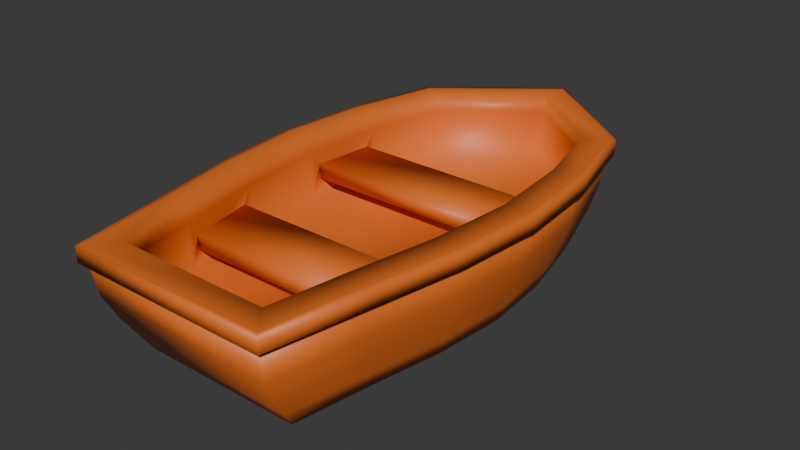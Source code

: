 # Source: ship.blend  (saved by Blender 4.1.23; exported with 4.5.12 LTS)
import bpy
from mathutils import Matrix  # noqa: F401  (used for matrix-valued properties, if any)

bpy.ops.wm.read_factory_settings(use_empty=True)
scene = bpy.context.scene
scene.name = 'Scene'

# ---- collections
col_collection = bpy.data.collections.new('Collection'); scene.collection.children.link(col_collection)

# ---- materials (node trees are filled in below, after node groups)
mat_material_001 = bpy.data.materials.new('Material.001')
mat_material_001.use_transparent_shadow = False
mat_material_002 = bpy.data.materials.new('Material.002')
mat_material_002.use_transparent_shadow = False

# ---- material node trees
mat_material_001.use_nodes = True; mat_material_001.node_tree.nodes.clear()
_N = mat_material_001.node_tree.nodes; _L = mat_material_001.node_tree.links
n0 = _N.new('ShaderNodeBsdfPrincipled'); n0.name = 'Principled BSDF'; n0.location = (10, 300)
n0.inputs[0].default_value = (0.8019, 0.1672, 0.01996, 1.0)
n1 = _N.new('ShaderNodeOutputMaterial'); n1.name = 'Material Output'; n1.location = (300, 300)
_L.new(n0.outputs[0], n1.inputs[0])
n1.is_active_output = True
mat_material_002.use_nodes = True; mat_material_002.node_tree.nodes.clear()
_N = mat_material_002.node_tree.nodes; _L = mat_material_002.node_tree.links
n0 = _N.new('ShaderNodeBsdfPrincipled'); n0.name = 'Principled BSDF'; n0.location = (10, 300)
n1 = _N.new('ShaderNodeOutputMaterial'); n1.name = 'Material Output'; n1.location = (300, 300)
_L.new(n0.outputs[0], n1.inputs[0])
n1.is_active_output = True

# ---- world
world_world = bpy.data.worlds.new('World'); scene.world = world_world
world_world.use_nodes = True; world_world.node_tree.nodes.clear()
_N = world_world.node_tree.nodes; _L = world_world.node_tree.links
n0 = _N.new('ShaderNodeOutputWorld'); n0.name = 'World Output'; n0.location = (300, 300)
n1 = _N.new('ShaderNodeBackground'); n1.name = 'Background'; n1.location = (10, 300)
n1.inputs[0].default_value = (0.05088, 0.05088, 0.05088, 1.0)
_L.new(n1.outputs[0], n0.inputs[0])
n0.is_active_output = True
world_world.color = (0.05088, 0.05088, 0.05088)
world_world.use_sun_shadow = False
world_world.sun_shadow_jitter_overblur = 0.0

# ---- meshes
me_cube_001 = bpy.data.meshes.new('Cube.001')
me_cube_001.from_pydata([(-1.118, -5.01, -0.7179), (-1.072, -5.278, 0.6234), (-1.253, -5.356, -0.1766), (-4.251e-08, 1.4, 0.6234), (1.118, -5.01, -0.7179), (1.072, -5.278, 0.6234), (-1.351, -5.608, 0.8379), (-1.178, -5.165, -0.482), (-1.242, 0.1425, -0.719), (-1.487, -0.8815, -0.7203), (-1.579, -1.908, -0.7208), (-1.487, -2.934, -0.7207), (-1.294, -3.959, -0.7199), (-1.561, -4.334, 0.6235), (-1.795, -3.096, 0.6235), (-1.905, -1.857, 0.6235), (-1.795, -0.619, 0.6235), (-1.5, 0.6193, 0.6235), (1.294, -3.959, -0.7199), (1.487, -2.934, -0.7207), (1.579, -1.908, -0.7208), (1.487, -0.8815, -0.7203), (1.242, 0.1425, -0.719), (1.5, 0.6193, 0.6235), (1.795, -0.619, 0.6235), (1.905, -1.857, 0.6235), (1.795, -3.096, 0.6235), (1.561, -4.334, 0.6235), (-1.318, -5.523, 0.1775), (1.318, -5.523, 0.1775), (1.253, -5.356, -0.1766), (1.178, -5.165, -0.482), (1.463, 0.5509, 0.1775), (1.392, 0.4184, -0.1768), (1.309, 0.2657, -0.4826), (1.75, -0.6568, 0.1775), (1.665, -0.7297, -0.177), (1.567, -0.8136, -0.4834), (1.858, -1.864, 0.1775), (1.768, -1.878, -0.1771), (1.664, -1.895, -0.4837), (1.75, -3.072, 0.1775), (1.665, -3.027, -0.1771), (1.567, -2.976, -0.4836), (1.523, -4.28, 0.1775), (1.449, -4.176, -0.1769), (1.363, -4.056, -0.4832), (-1.523, -4.28, 0.1775), (-1.449, -4.176, -0.1769), (-1.363, -4.056, -0.4832), (-1.75, -3.072, 0.1775), (-1.665, -3.027, -0.1771), (-1.567, -2.976, -0.4836), (-1.858, -1.864, 0.1775), (-1.768, -1.878, -0.1771), (-1.664, -1.895, -0.4837), (-1.75, -0.6568, 0.1775), (-1.665, -0.7297, -0.177), (-1.567, -0.8136, -0.4834), (-1.463, 0.5509, 0.1775), (-1.392, 0.4184, -0.1768), (-1.309, 0.2657, -0.4826), (1.351, -5.608, 0.8379), (1.561, -4.334, 0.8378), (-4.254e-08, 1.822, 0.8379), (-1.5, 0.6193, 0.6235), (-1.5, 0.6193, 0.8378), (1.561, -4.334, 0.6235), (1.351, -5.608, 0.6236), (-1.351, -5.608, 0.6236), (-1.561, -4.334, 0.6235), (-1.795, -3.096, 0.6235), (-1.905, -1.857, 0.6235), (-1.795, -0.619, 0.6235), (1.5, 0.6193, 0.6235), (1.795, -0.619, 0.6235), (1.905, -1.857, 0.6235), (1.795, -3.096, 0.6235), (-1.206, 0.4327, 0.6234), (-4.253e-08, 1.822, 0.6236), (1.266, -4.12, 0.192), (1.351, -5.608, 0.6236), (-1.351, -5.608, 0.6236), (-1.266, -4.12, 0.192), (-1.438, -3.206, 0.192), (-1.56, -1.699, 0.192), (-1.482, -0.8307, 0.192), (1.206, 0.4327, 0.6234), (1.482, -0.8307, 0.192), (1.56, -1.699, 0.192), (1.438, -3.206, 0.192), (-1.205, 0.43, -0.032), (1.205, 0.43, -0.032), (-1.482, -0.8315, 0.3994), (1.482, -0.8315, 0.3994), (-1.559, -1.699, 0.3994), (1.559, -1.699, 0.3994), (-1.437, -3.205, 0.3994), (1.437, -3.205, 0.3994), (-1.266, -4.118, 0.3994), (1.266, -4.118, 0.3994), (-4.245e-08, 1.396, -0.032), (1.071, -5.275, -0.032), (-1.071, -5.275, -0.032), (-0.1068, 1.049, -0.7174), (0.1068, 1.049, -0.7174), (0.1059, 1.639, 0.1775), (-0.1059, 1.639, 0.1775), (0.1063, 1.447, -0.1765), (-0.1063, 1.447, -0.1765), (-0.1066, 1.226, -0.4817), (0.1066, 1.226, -0.4817), (0.1057, 1.738, 0.6236), (-0.1057, 1.738, 0.6236), (-4.253e-08, 1.822, 0.6236), (-1.561, -4.334, 0.8378), (-1.795, -3.096, 0.8378), (-1.905, -1.857, 0.8378), (-1.795, -0.619, 0.8378), (1.5, 0.6193, 0.8378), (1.795, -0.619, 0.8378), (1.905, -1.857, 0.8378), (1.795, -3.096, 0.8378), (-1.206, 0.4327, 0.8377), (-4.251e-08, 1.4, 0.8377), (1.237, -4.276, 0.8377), (1.072, -5.278, 0.8377), (-1.072, -5.278, 0.8377), (-1.237, -4.276, 0.8377), (-1.468, -3.05, 0.8377), (-1.575, -1.857, 0.8377), (-1.469, -0.6723, 0.8377), (1.206, 0.4327, 0.8377), (1.469, -0.6723, 0.8377), (1.575, -1.857, 0.8377), (1.468, -3.05, 0.8377), (1.362, -5.621, 0.8379), (-1.362, -5.621, 0.8379), (-4.254e-08, 1.839, 0.8379), (1.514, 0.6282, 0.8378), (1.578, -4.337, 0.8378), (1.811, -3.098, 0.8378), (1.922, -1.857, 0.8378), (-1.811, -0.6163, 0.8378), (-1.514, 0.6282, 0.8378), (-1.578, -4.337, 0.8378), (-1.811, -3.098, 0.8378), (-1.922, -1.857, 0.8378), (1.811, -0.6163, 0.8378), (-1.514, 0.6282, 0.6235), (-4.253e-08, 1.839, 0.6236), (1.578, -4.337, 0.6235), (1.362, -5.621, 0.6236), (-1.362, -5.621, 0.6236), (-1.578, -4.337, 0.6235), (-1.811, -3.098, 0.6235), (-1.922, -1.857, 0.6235), (-1.811, -0.6163, 0.6235), (1.514, 0.6282, 0.6235), (1.811, -0.6163, 0.6235), (1.922, -1.857, 0.6235), (1.811, -3.098, 0.6235), (1.416, -5.684, 0.8379), (-1.416, -5.684, 0.8379), (-4.254e-08, 1.922, 0.8379), (1.585, 0.6727, 0.8378), (1.66, -4.351, 0.8378), (1.893, -3.109, 0.8378), (2.005, -1.857, 0.8378), (-1.893, -0.603, 0.8378), (-1.585, 0.6727, 0.8378), (-1.66, -4.351, 0.8378), (-1.893, -3.109, 0.8378), (-2.005, -1.857, 0.8378), (1.893, -0.603, 0.8378), (-1.585, 0.6727, 0.6235), (-4.253e-08, 1.922, 0.6236), (1.66, -4.351, 0.6235), (1.416, -5.684, 0.6236), (-1.416, -5.684, 0.6236), (-1.66, -4.351, 0.6235), (-1.893, -3.109, 0.6235), (-2.005, -1.857, 0.6235), (-1.893, -0.603, 0.6235), (1.585, 0.6727, 0.6235), (1.893, -0.603, 0.6235), (2.005, -1.857, 0.6235), (1.893, -3.109, 0.6235), (-1.467, -0.6738, -0.032), (-1.469, -0.6723, 0.6234), (-1.573, -1.858, -0.032), (-1.575, -1.857, 0.6234), (-1.468, -3.05, 0.6234), (-1.466, -3.049, -0.032), (-1.237, -4.276, 0.6234), (1.469, -0.6723, 0.6234), (1.575, -1.857, 0.6234), (1.468, -3.05, 0.6234), (1.237, -4.276, 0.6234), (-1.236, -4.274, -0.032), (1.467, -0.6738, -0.032), (1.573, -1.858, -0.032), (1.466, -3.049, -0.032), (1.236, -4.274, -0.032)], [], [(61, 60, 109, 110), (9, 58, 61, 8), (44, 67, 68, 29), (29, 68, 69, 28), (12, 18, 4, 0), (5, 198, 203, 102), (195, 87, 92, 200), (3, 78, 91, 101), (78, 189, 188, 91), (96, 89, 85, 95), (191, 192, 193, 190), (106, 112, 74, 32), (8, 22, 21, 9), (9, 21, 20, 10), (10, 20, 19, 11), (11, 19, 18, 12), (60, 59, 107, 109), (32, 74, 75, 35), (35, 75, 76, 38), (38, 76, 77, 41), (41, 77, 67, 44), (28, 69, 70, 47), (47, 70, 71, 50), (50, 71, 72, 53), (53, 72, 73, 56), (56, 73, 65, 59), (58, 57, 60, 61), (57, 56, 59, 60), (10, 55, 58, 9), (55, 54, 57, 58), (54, 53, 56, 57), (11, 52, 55, 10), (52, 51, 54, 55), (51, 50, 53, 54), (12, 49, 52, 11), (49, 48, 51, 52), (48, 47, 50, 51), (0, 7, 49, 12), (7, 2, 48, 49), (2, 28, 47, 48), (19, 43, 46, 18), (43, 42, 45, 46), (42, 41, 44, 45), (20, 40, 43, 19), (40, 39, 42, 43), (39, 38, 41, 42), (21, 37, 40, 20), (37, 36, 39, 40), (36, 35, 38, 39), (22, 34, 37, 21), (34, 33, 36, 37), (33, 32, 35, 36), (8, 61, 110, 104), (17, 79, 114, 113, 65), (59, 65, 113, 107), (4, 31, 7, 0), (31, 30, 2, 7), (30, 29, 28, 2), (18, 46, 31, 4), (46, 45, 30, 31), (45, 44, 29, 30), (104, 105, 22, 8), (111, 108, 33, 34), (108, 106, 32, 33), (79, 23, 74, 112, 114), (27, 81, 68, 67), (81, 82, 69, 68), (82, 13, 70, 69), (13, 14, 71, 70), (14, 15, 72, 71), (15, 16, 73, 72), (16, 17, 65, 73), (23, 24, 75, 74), (24, 25, 76, 75), (25, 26, 77, 76), (26, 27, 67, 77), (123, 124, 64, 66), (194, 192, 129, 128), (24, 23, 158, 159), (197, 198, 125, 135), (79, 17, 149, 150), (1, 194, 128, 127), (196, 197, 135, 134), (64, 119, 139, 138), (5, 1, 127, 126), (195, 196, 134, 133), (17, 16, 157, 149), (198, 5, 126, 125), (66, 64, 138, 144), (87, 195, 133, 132), (203, 199, 103, 102), (101, 91, 92), (92, 91, 188, 200), (200, 188, 190, 201), (201, 190, 193, 202), (202, 193, 199, 203), (94, 96, 95, 93), (1, 5, 102, 103), (197, 196, 201, 202), (194, 1, 103, 199), (100, 80, 83, 99), (98, 100, 99, 97), (87, 3, 101, 92), (112, 113, 114), (111, 105, 104, 110), (112, 106, 107, 113), (106, 108, 109, 107), (108, 111, 110, 109), (105, 111, 34, 22), (125, 126, 62, 63), (126, 127, 6, 62), (127, 128, 115, 6), (128, 129, 116, 115), (129, 130, 117, 116), (130, 131, 118, 117), (131, 123, 66, 118), (132, 133, 120, 119), (133, 134, 121, 120), (134, 135, 122, 121), (135, 125, 63, 122), (124, 132, 119, 64), (119, 120, 148, 139), (3, 87, 132, 124), (16, 15, 156, 157), (192, 191, 130, 129), (116, 117, 147, 146), (15, 14, 155, 156), (191, 189, 131, 130), (120, 121, 142, 148), (23, 79, 150, 158), (189, 78, 123, 131), (6, 115, 145, 137), (78, 3, 124, 123), (118, 66, 144, 143), (143, 144, 170, 169), (150, 149, 175, 176), (149, 157, 183, 175), (142, 141, 167, 168), (139, 148, 174, 165), (157, 156, 182, 183), (141, 140, 166, 167), (144, 138, 164, 170), (146, 147, 173, 172), (156, 155, 181, 182), (140, 136, 162, 166), (158, 150, 176, 184), (137, 145, 171, 163), (62, 6, 137, 136), (81, 27, 151, 152), (63, 62, 136, 140), (25, 24, 159, 160), (82, 81, 152, 153), (122, 63, 140, 141), (26, 25, 160, 161), (115, 116, 146, 145), (13, 82, 153, 154), (121, 122, 141, 142), (27, 26, 161, 151), (117, 118, 143, 147), (14, 13, 154, 155), (176, 175, 170, 164), (175, 183, 169, 170), (183, 182, 173, 169), (182, 181, 172, 173), (184, 176, 164, 165), (185, 184, 165, 174), (178, 177, 166, 162), (186, 185, 174, 168), (179, 178, 162, 163), (187, 186, 168, 167), (180, 179, 163, 171), (177, 187, 167, 166), (181, 180, 171, 172), (159, 158, 184, 185), (152, 151, 177, 178), (145, 146, 172, 171), (160, 159, 185, 186), (153, 152, 178, 179), (147, 143, 169, 173), (161, 160, 186, 187), (136, 137, 163, 162), (154, 153, 179, 180), (148, 142, 168, 174), (151, 161, 187, 177), (138, 139, 165, 164), (155, 154, 180, 181), (86, 93, 188, 189), (95, 85, 191, 190), (84, 97, 193, 192), (83, 84, 192, 194), (85, 86, 189, 191), (88, 89, 196, 195), (90, 80, 198, 197), (97, 99, 199, 193), (93, 95, 190, 188), (96, 94, 200, 201), (100, 98, 202, 203), (94, 88, 195, 200), (80, 100, 203, 198), (89, 96, 201, 196), (98, 90, 197, 202), (99, 83, 194, 199), (80, 90, 84, 83), (90, 98, 97, 84), (89, 88, 86, 85), (88, 94, 93, 86)])
me_cube_001.polygons.foreach_set('use_smooth', [True] * 206)
_k = {(6, 62): 0.25873, (125, 126): 0.25873, (123, 124): 0.25873, (64, 119): 0.25873, (62, 63): 0.25873, (63, 122): 0.25873, (121, 122): 0.25873, (66, 118): 0.25873, (115, 116): 0.25873, (117, 118): 0.25873, (120, 121): 0.25873, (6, 115): 0.25873, (116, 117): 0.25873, (119, 120): 0.25873, (64, 66): 0.25873, (126, 127): 0.25873, (127, 128): 0.25873, (128, 129): 0.25873, (129, 130): 0.25873, (130, 131): 0.25873, (123, 131): 0.25873, (132, 133): 0.25873, (133, 134): 0.25873, (134, 135): 0.25873, (125, 135): 0.25873, (124, 132): 0.25873, (66, 123): 0.25873, (64, 124): 0.25873, (63, 125): 0.25873, (62, 126): 0.25873, (6, 127): 0.25873, (115, 128): 0.25873, (116, 129): 0.25873, (117, 130): 0.25873, (118, 131): 0.25873, (119, 132): 0.25873, (120, 133): 0.25873, (121, 134): 0.25873, (122, 135): 0.25873, (136, 137): 0.25873, (138, 139): 0.25873, (136, 140): 0.25873, (140, 141): 0.25873, (141, 142): 0.25873, (143, 144): 0.25873, (145, 146): 0.25873, (143, 147): 0.25873, (142, 148): 0.25873, (137, 145): 0.25873, (146, 147): 0.25873, (139, 148): 0.25873, (138, 144): 0.25873, (162, 163): 0.25873, (164, 165): 0.25873, (162, 166): 0.25873, (166, 167): 0.25873, (167, 168): 0.25873, (169, 170): 0.25873, (171, 172): 0.25873, (169, 173): 0.25873, (168, 174): 0.25873, (163, 171): 0.25873, (172, 173): 0.25873, (165, 174): 0.25873, (164, 170): 0.25873}
me_cube_001.attributes.new('crease_edge', 'FLOAT', 'EDGE').data.foreach_set('value', [_k.get((min(e.vertices), max(e.vertices)), 0.0) for e in me_cube_001.edges])
_uv = me_cube_001.uv_layers.new(name='UVMap')
_uv.uv.foreach_set('vector', [0.4296, 0.2095, 0.4921, 0.2095, 0.4921, 0.2469, 0.4296, 0.2467, 0.375, 0.1679, 0.4296, 0.1679, 0.4296, 0.2095, 0.375, 0.2095, 0.5546, 0.7071, 0.625, 0.7071, 0.625, 0.75, 0.5546, 0.75, 0.5546, 0.75, 0.625, 0.75, 0.625, 1.0, 0.5546, 1.0, 0.125, 0.7071, 0.375, 0.7071, 0.375, 0.75, 0.125, 0.75, 0.6542, 0.7389, 0.6514, 0.7052, 0.6514, 0.7052, 0.6542, 0.7389, 0.6479, 0.5839, 0.6302, 0.5467, 0.6302, 0.5467, 0.6479, 0.5839, 0.8312, 0.5142, 0.8482, 0.5467, 0.8482, 0.5467, 0.8312, 0.5142, 0.8482, 0.5467, 0.8518, 0.5839, 0.8518, 0.5839, 0.8482, 0.5467, 0.6468, 0.6185, 0.6468, 0.6185, 0.8531, 0.6185, 0.8531, 0.6185, 0.8533, 0.6238, 0.8521, 0.6639, 0.8521, 0.6639, 0.8533, 0.6238, 0.5546, 0.5029, 0.625, 0.5029, 0.625, 0.5405, 0.5546, 0.5405, 0.125, 0.5405, 0.375, 0.5405, 0.375, 0.5821, 0.125, 0.5821, 0.125, 0.5821, 0.375, 0.5821, 0.375, 0.6238, 0.125, 0.6238, 0.125, 0.6238, 0.375, 0.6238, 0.375, 0.6655, 0.125, 0.6655, 0.125, 0.6655, 0.375, 0.6655, 0.375, 0.7071, 0.125, 0.7071, 0.4921, 0.2095, 0.5546, 0.2095, 0.5546, 0.2471, 0.4921, 0.2469, 0.5546, 0.5405, 0.625, 0.5405, 0.625, 0.5821, 0.5546, 0.5821, 0.5546, 0.5821, 0.625, 0.5821, 0.625, 0.6238, 0.5546, 0.6238, 0.5546, 0.6238, 0.625, 0.6238, 0.625, 0.6655, 0.5546, 0.6655, 0.5546, 0.6655, 0.625, 0.6655, 0.625, 0.7071, 0.5546, 0.7071, 0.5546, 0.0, 0.625, 0.0, 0.625, 0.04286, 0.5546, 0.04286, 0.5546, 0.04286, 0.625, 0.04286, 0.625, 0.08453, 0.5546, 0.08453, 0.5546, 0.08453, 0.625, 0.08453, 0.625, 0.1262, 0.5546, 0.1262, 0.5546, 0.1262, 0.625, 0.1262, 0.625, 0.1679, 0.5546, 0.1679, 0.5546, 0.1679, 0.625, 0.1679, 0.625, 0.2095, 0.5546, 0.2095, 0.4296, 0.1679, 0.4921, 0.1679, 0.4921, 0.2095, 0.4296, 0.2095, 0.4921, 0.1679, 0.5546, 0.1679, 0.5546, 0.2095, 0.4921, 0.2095, 0.375, 0.1262, 0.4296, 0.1262, 0.4296, 0.1679, 0.375, 0.1679, 0.4296, 0.1262, 0.4921, 0.1262, 0.4921, 0.1679, 0.4296, 0.1679, 0.4921, 0.1262, 0.5546, 0.1262, 0.5546, 0.1679, 0.4921, 0.1679, 0.375, 0.08453, 0.4296, 0.08453, 0.4296, 0.1262, 0.375, 0.1262, 0.4296, 0.08453, 0.4921, 0.08453, 0.4921, 0.1262, 0.4296, 0.1262, 0.4921, 0.08453, 0.5546, 0.08453, 0.5546, 0.1262, 0.4921, 0.1262, 0.375, 0.04286, 0.4296, 0.04286, 0.4296, 0.08453, 0.375, 0.08453, 0.4296, 0.04286, 0.4921, 0.04286, 0.4921, 0.08453, 0.4296, 0.08453, 0.4921, 0.04286, 0.5546, 0.04286, 0.5546, 0.08453, 0.4921, 0.08453, 0.375, 0.0, 0.4296, 0.0, 0.4296, 0.04286, 0.375, 0.04286, 0.4296, 0.0, 0.4921, 0.0, 0.4921, 0.04286, 0.4296, 0.04286, 0.4921, 0.0, 0.5546, 0.0, 0.5546, 0.04286, 0.4921, 0.04286, 0.375, 0.6655, 0.4296, 0.6655, 0.4296, 0.7071, 0.375, 0.7071, 0.4296, 0.6655, 0.4921, 0.6655, 0.4921, 0.7071, 0.4296, 0.7071, 0.4921, 0.6655, 0.5546, 0.6655, 0.5546, 0.7071, 0.4921, 0.7071, 0.375, 0.6238, 0.4296, 0.6238, 0.4296, 0.6655, 0.375, 0.6655, 0.4296, 0.6238, 0.4921, 0.6238, 0.4921, 0.6655, 0.4296, 0.6655, 0.4921, 0.6238, 0.5546, 0.6238, 0.5546, 0.6655, 0.4921, 0.6655, 0.375, 0.5821, 0.4296, 0.5821, 0.4296, 0.6238, 0.375, 0.6238, 0.4296, 0.5821, 0.4921, 0.5821, 0.4921, 0.6238, 0.4296, 0.6238, 0.4921, 0.5821, 0.5546, 0.5821, 0.5546, 0.6238, 0.4921, 0.6238, 0.375, 0.5405, 0.4296, 0.5405, 0.4296, 0.5821, 0.375, 0.5821, 0.4296, 0.5405, 0.4921, 0.5405, 0.4921, 0.5821, 0.4296, 0.5821, 0.4921, 0.5405, 0.5546, 0.5405, 0.5546, 0.5821, 0.4921, 0.5821, 0.375, 0.2095, 0.4296, 0.2095, 0.4296, 0.2467, 0.375, 0.2465, 0.875, 0.5405, 0.875, 0.5, 0.875, 0.5, 0.875, 0.5029, 0.875, 0.5405, 0.5546, 0.2095, 0.625, 0.2095, 0.625, 0.2471, 0.5546, 0.2471, 0.375, 0.75, 0.4296, 0.75, 0.4296, 1.0, 0.375, 1.0, 0.4296, 0.75, 0.4921, 0.75, 0.4921, 1.0, 0.4296, 1.0, 0.4921, 0.75, 0.5546, 0.75, 0.5546, 1.0, 0.4921, 1.0, 0.375, 0.7071, 0.4296, 0.7071, 0.4296, 0.75, 0.375, 0.75, 0.4296, 0.7071, 0.4921, 0.7071, 0.4921, 0.75, 0.4296, 0.75, 0.4921, 0.7071, 0.5546, 0.7071, 0.5546, 0.75, 0.4921, 0.75, 0.3535, 0.5035, 0.375, 0.5035, 0.375, 0.5405, 0.125, 0.5405, 0.4296, 0.5033, 0.4921, 0.5031, 0.4921, 0.5405, 0.4296, 0.5405, 0.4921, 0.5031, 0.5546, 0.5029, 0.5546, 0.5405, 0.4921, 0.5405, 0.875, 0.5, 0.625, 0.5405, 0.625, 0.5405, 0.8574, 0.5029, 0.875, 0.5, 0.625, 0.7071, 0.625, 0.75, 0.625, 0.75, 0.625, 0.7071, 0.625, 0.75, 0.875, 0.75, 0.875, 0.75, 0.625, 0.75, 0.875, 0.75, 0.875, 0.7071, 0.875, 0.7071, 0.875, 0.75, 0.875, 0.7071, 0.875, 0.6655, 0.875, 0.6655, 0.875, 0.7071, 0.875, 0.6655, 0.875, 0.6238, 0.875, 0.6238, 0.875, 0.6655, 0.875, 0.6238, 0.875, 0.5821, 0.875, 0.5821, 0.875, 0.6238, 0.875, 0.5821, 0.875, 0.5405, 0.875, 0.5405, 0.875, 0.5821, 0.625, 0.5405, 0.625, 0.5821, 0.625, 0.5821, 0.625, 0.5405, 0.625, 0.5821, 0.625, 0.6238, 0.625, 0.6238, 0.625, 0.5821, 0.625, 0.6238, 0.625, 0.6655, 0.625, 0.6655, 0.625, 0.6238, 0.625, 0.6655, 0.625, 0.7071, 0.625, 0.7071, 0.625, 0.6655, 0.8482, 0.5467, 0.8312, 0.5142, 0.875, 0.5, 0.875, 0.5405, 0.8486, 0.7052, 0.8521, 0.6639, 0.8521, 0.6639, 0.8486, 0.7052, 0.625, 0.5821, 0.625, 0.5405, 0.625, 0.5405, 0.625, 0.5821, 0.6481, 0.6639, 0.6514, 0.7052, 0.6514, 0.7052, 0.6481, 0.6639, 0.875, 0.5, 0.875, 0.5405, 0.875, 0.5405, 0.875, 0.5, 0.8458, 0.7389, 0.8486, 0.7052, 0.8486, 0.7052, 0.8458, 0.7389, 0.6467, 0.6238, 0.6481, 0.6639, 0.6481, 0.6639, 0.6467, 0.6238, 0.875, 0.5, 0.625, 0.5405, 0.625, 0.5405, 0.875, 0.5, 0.6542, 0.7389, 0.8458, 0.7389, 0.8458, 0.7389, 0.6542, 0.7389, 0.6479, 0.5839, 0.6467, 0.6238, 0.6467, 0.6238, 0.6479, 0.5839, 0.875, 0.5405, 0.875, 0.5821, 0.875, 0.5821, 0.875, 0.5405, 0.6514, 0.7052, 0.6542, 0.7389, 0.6542, 0.7389, 0.6514, 0.7052, 0.875, 0.5405, 0.875, 0.5, 0.875, 0.5, 0.875, 0.5405, 0.6302, 0.5467, 0.6479, 0.5839, 0.6479, 0.5839, 0.6302, 0.5467, 0.6514, 0.7052, 0.8486, 0.7052, 0.8458, 0.7389, 0.6542, 0.7389, 0.8312, 0.5142, 0.8482, 0.5467, 0.6302, 0.5467, 0.6302, 0.5467, 0.8482, 0.5467, 0.8518, 0.5839, 0.6479, 0.5839, 0.6479, 0.5839, 0.8518, 0.5839, 0.8533, 0.6238, 0.6467, 0.6238, 0.6467, 0.6238, 0.8533, 0.6238, 0.8521, 0.6639, 0.6481, 0.6639, 0.6481, 0.6639, 0.8521, 0.6639, 0.8486, 0.7052, 0.6514, 0.7052, 0.6477, 0.5892, 0.6468, 0.6185, 0.8531, 0.6185, 0.852, 0.5892, 0.8458, 0.7389, 0.6542, 0.7389, 0.6542, 0.7389, 0.8458, 0.7389, 0.6481, 0.6639, 0.6467, 0.6238, 0.6467, 0.6238, 0.6481, 0.6639, 0.8486, 0.7052, 0.8458, 0.7389, 0.8458, 0.7389, 0.8486, 0.7052, 0.651, 0.7, 0.651, 0.7, 0.849, 0.7, 0.849, 0.7, 0.6485, 0.6692, 0.651, 0.7, 0.849, 0.7, 0.8517, 0.6692, 0.6302, 0.5467, 0.8312, 0.5142, 0.8312, 0.5142, 0.6302, 0.5467, 0.625, 0.5029, 0.6222, 0.5, 0.625, 0.5, 0.4296, 0.5033, 0.375, 0.5035, 0.375, 0.5, 0.4201, 0.5, 0.625, 0.5029, 0.5546, 0.5029, 0.5546, 0.5, 0.6222, 0.5, 0.5546, 0.5029, 0.4921, 0.5031, 0.4921, 0.5, 0.5483, 0.5, 0.4921, 0.5031, 0.4296, 0.5033, 0.4296, 0.5, 0.4838, 0.5, 0.375, 0.5035, 0.4296, 0.5033, 0.4296, 0.5405, 0.375, 0.5405, 0.6514, 0.7052, 0.6542, 0.7389, 0.625, 0.75, 0.625, 0.7071, 0.6542, 0.7389, 0.8458, 0.7389, 0.875, 0.75, 0.625, 0.75, 0.8458, 0.7389, 0.8486, 0.7052, 0.875, 0.7071, 0.875, 0.75, 0.8486, 0.7052, 0.8521, 0.6639, 0.875, 0.6655, 0.875, 0.7071, 0.8521, 0.6639, 0.8533, 0.6238, 0.875, 0.6238, 0.875, 0.6655, 0.8533, 0.6238, 0.8518, 0.5839, 0.875, 0.5821, 0.875, 0.6238, 0.8518, 0.5839, 0.8482, 0.5467, 0.875, 0.5405, 0.875, 0.5821, 0.6302, 0.5467, 0.6479, 0.5839, 0.625, 0.5821, 0.625, 0.5405, 0.6479, 0.5839, 0.6467, 0.6238, 0.625, 0.6238, 0.625, 0.5821, 0.6467, 0.6238, 0.6481, 0.6639, 0.625, 0.6655, 0.625, 0.6238, 0.6481, 0.6639, 0.6514, 0.7052, 0.625, 0.7071, 0.625, 0.6655, 0.8312, 0.5142, 0.6302, 0.5467, 0.625, 0.5405, 0.875, 0.5, 0.625, 0.5405, 0.625, 0.5821, 0.625, 0.5821, 0.625, 0.5405, 0.8312, 0.5142, 0.6302, 0.5467, 0.6302, 0.5467, 0.8312, 0.5142, 0.875, 0.5821, 0.875, 0.6238, 0.875, 0.6238, 0.875, 0.5821, 0.8521, 0.6639, 0.8533, 0.6238, 0.8533, 0.6238, 0.8521, 0.6639, 0.875, 0.6655, 0.875, 0.6238, 0.875, 0.6238, 0.875, 0.6655, 0.875, 0.6238, 0.875, 0.6655, 0.875, 0.6655, 0.875, 0.6238, 0.8533, 0.6238, 0.8518, 0.5839, 0.8518, 0.5839, 0.8533, 0.6238, 0.625, 0.5821, 0.625, 0.6238, 0.625, 0.6238, 0.625, 0.5821, 0.625, 0.5405, 0.875, 0.5, 0.875, 0.5, 0.625, 0.5405, 0.8518, 0.5839, 0.8482, 0.5467, 0.8482, 0.5467, 0.8518, 0.5839, 0.875, 0.75, 0.875, 0.7071, 0.875, 0.7071, 0.875, 0.75, 0.8482, 0.5467, 0.8312, 0.5142, 0.8312, 0.5142, 0.8482, 0.5467, 0.875, 0.5821, 0.875, 0.5405, 0.875, 0.5405, 0.875, 0.5821, 0.875, 0.5821, 0.875, 0.5405, 0.875, 0.5405, 0.875, 0.5821, 0.875, 0.5, 0.875, 0.5405, 0.875, 0.5405, 0.875, 0.5, 0.875, 0.5405, 0.875, 0.5821, 0.875, 0.5821, 0.875, 0.5405, 0.625, 0.6238, 0.625, 0.6655, 0.625, 0.6655, 0.625, 0.6238, 0.625, 0.5405, 0.625, 0.5821, 0.625, 0.5821, 0.625, 0.5405, 0.875, 0.5821, 0.875, 0.6238, 0.875, 0.6238, 0.875, 0.5821, 0.625, 0.6655, 0.625, 0.7071, 0.625, 0.7071, 0.625, 0.6655, 0.875, 0.5405, 0.875, 0.5, 0.875, 0.5, 0.875, 0.5405, 0.875, 0.6655, 0.875, 0.6238, 0.875, 0.6238, 0.875, 0.6655, 0.875, 0.6238, 0.875, 0.6655, 0.875, 0.6655, 0.875, 0.6238, 0.625, 0.7071, 0.625, 0.75, 0.625, 0.75, 0.625, 0.7071, 0.625, 0.5405, 0.875, 0.5, 0.875, 0.5, 0.625, 0.5405, 0.875, 0.75, 0.875, 0.7071, 0.875, 0.7071, 0.875, 0.75, 0.625, 0.75, 0.875, 0.75, 0.875, 0.75, 0.625, 0.75, 0.625, 0.75, 0.625, 0.7071, 0.625, 0.7071, 0.625, 0.75, 0.625, 0.7071, 0.625, 0.75, 0.625, 0.75, 0.625, 0.7071, 0.625, 0.6238, 0.625, 0.5821, 0.625, 0.5821, 0.625, 0.6238, 0.875, 0.75, 0.625, 0.75, 0.625, 0.75, 0.875, 0.75, 0.625, 0.6655, 0.625, 0.7071, 0.625, 0.7071, 0.625, 0.6655, 0.625, 0.6655, 0.625, 0.6238, 0.625, 0.6238, 0.625, 0.6655, 0.875, 0.7071, 0.875, 0.6655, 0.875, 0.6655, 0.875, 0.7071, 0.875, 0.7071, 0.875, 0.75, 0.875, 0.75, 0.875, 0.7071, 0.625, 0.6238, 0.625, 0.6655, 0.625, 0.6655, 0.625, 0.6238, 0.625, 0.7071, 0.625, 0.6655, 0.625, 0.6655, 0.625, 0.7071, 0.875, 0.6238, 0.875, 0.5821, 0.875, 0.5821, 0.875, 0.6238, 0.875, 0.6655, 0.875, 0.7071, 0.875, 0.7071, 0.875, 0.6655, 0.875, 0.5, 0.875, 0.5405, 0.875, 0.5405, 0.875, 0.5, 0.875, 0.5405, 0.875, 0.5821, 0.875, 0.5821, 0.875, 0.5405, 0.875, 0.5821, 0.875, 0.6238, 0.875, 0.6238, 0.875, 0.5821, 0.875, 0.6238, 0.875, 0.6655, 0.875, 0.6655, 0.875, 0.6238, 0.625, 0.5405, 0.875, 0.5, 0.875, 0.5, 0.625, 0.5405, 0.625, 0.5821, 0.625, 0.5405, 0.625, 0.5405, 0.625, 0.5821, 0.625, 0.75, 0.625, 0.7071, 0.625, 0.7071, 0.625, 0.75, 0.625, 0.6238, 0.625, 0.5821, 0.625, 0.5821, 0.625, 0.6238, 0.875, 0.75, 0.625, 0.75, 0.625, 0.75, 0.875, 0.75, 0.625, 0.6655, 0.625, 0.6238, 0.625, 0.6238, 0.625, 0.6655, 0.875, 0.7071, 0.875, 0.75, 0.875, 0.75, 0.875, 0.7071, 0.625, 0.7071, 0.625, 0.6655, 0.625, 0.6655, 0.625, 0.7071, 0.875, 0.6655, 0.875, 0.7071, 0.875, 0.7071, 0.875, 0.6655, 0.625, 0.5821, 0.625, 0.5405, 0.625, 0.5405, 0.625, 0.5821, 0.625, 0.75, 0.625, 0.7071, 0.625, 0.7071, 0.625, 0.75, 0.875, 0.7071, 0.875, 0.6655, 0.875, 0.6655, 0.875, 0.7071, 0.625, 0.6238, 0.625, 0.5821, 0.625, 0.5821, 0.625, 0.6238, 0.875, 0.75, 0.625, 0.75, 0.625, 0.75, 0.875, 0.75, 0.875, 0.6238, 0.875, 0.5821, 0.875, 0.5821, 0.875, 0.6238, 0.625, 0.6655, 0.625, 0.6238, 0.625, 0.6238, 0.625, 0.6655, 0.625, 0.75, 0.875, 0.75, 0.875, 0.75, 0.625, 0.75, 0.875, 0.7071, 0.875, 0.75, 0.875, 0.75, 0.875, 0.7071, 0.625, 0.5821, 0.625, 0.6238, 0.625, 0.6238, 0.625, 0.5821, 0.625, 0.7071, 0.625, 0.6655, 0.625, 0.6655, 0.625, 0.7071, 0.875, 0.5, 0.625, 0.5405, 0.625, 0.5405, 0.875, 0.5, 0.875, 0.6655, 0.875, 0.7071, 0.875, 0.7071, 0.875, 0.6655, 0.852, 0.5892, 0.852, 0.5892, 0.8518, 0.5839, 0.8518, 0.5839, 0.8531, 0.6185, 0.8531, 0.6185, 0.8533, 0.6238, 0.8533, 0.6238, 0.8517, 0.6692, 0.8517, 0.6692, 0.8521, 0.6639, 0.8521, 0.6639, 0.849, 0.7, 0.8517, 0.6692, 0.8521, 0.6639, 0.8486, 0.7052, 0.8531, 0.6185, 0.852, 0.5892, 0.8518, 0.5839, 0.8533, 0.6238, 0.6477, 0.5892, 0.6468, 0.6185, 0.6467, 0.6238, 0.6479, 0.5839, 0.6485, 0.6692, 0.651, 0.7, 0.6514, 0.7052, 0.6481, 0.6639, 0.8517, 0.6692, 0.849, 0.7, 0.8486, 0.7052, 0.8521, 0.6639, 0.852, 0.5892, 0.8531, 0.6185, 0.8533, 0.6238, 0.8518, 0.5839, 0.6468, 0.6185, 0.6477, 0.5892, 0.6479, 0.5839, 0.6467, 0.6238, 0.651, 0.7, 0.6485, 0.6692, 0.6481, 0.6639, 0.6514, 0.7052, 0.6477, 0.5892, 0.6477, 0.5892, 0.6479, 0.5839, 0.6479, 0.5839, 0.651, 0.7, 0.651, 0.7, 0.6514, 0.7052, 0.6514, 0.7052, 0.6468, 0.6185, 0.6468, 0.6185, 0.6467, 0.6238, 0.6467, 0.6238, 0.6485, 0.6692, 0.6485, 0.6692, 0.6481, 0.6639, 0.6481, 0.6639, 0.849, 0.7, 0.849, 0.7, 0.8486, 0.7052, 0.8486, 0.7052, 0.651, 0.7, 0.6485, 0.6692, 0.8517, 0.6692, 0.849, 0.7, 0.6485, 0.6692, 0.6485, 0.6692, 0.8517, 0.6692, 0.8517, 0.6692, 0.6468, 0.6185, 0.6477, 0.5892, 0.852, 0.5892, 0.8531, 0.6185, 0.6477, 0.5892, 0.6477, 0.5892, 0.852, 0.5892, 0.852, 0.5892])
me_cube_001.materials.append(mat_material_001)
me_cube_001.materials.append(None)
me_cube_001.materials.append(mat_material_002)
me_cube_001.update()

# ---- objects
ob_cube = bpy.data.objects.new('Cube', me_cube_001)

# ---- transforms, parenting, visibility, modifiers, constraints
ob_cube.location = (0.0, 0.0, 0.0)

# ---- collection membership
col_collection.objects.link(ob_cube)

# ---- scene / render settings (as saved in the file)
scene.frame_start = 1; scene.frame_end = 250; scene.frame_set(1)
scene.render.engine = 'BLENDER_EEVEE_NEXT'
scene.cycles.sampling_pattern = 'TABULATED_SOBOL'
scene.eevee.ray_tracing_options.trace_max_roughness = 0.0
bpy.context.view_layer.update()

# ---- added for rendering (the .blend has no active camera and no usable light): camera, sun
cam_auto = bpy.data.cameras.new('AutoCamera')
cam_auto.lens = 50.0
cam_auto.sensor_width = 36.0
cam_auto.clip_end = 1000.0
ob_auto_camera = bpy.data.objects.new('AutoCamera', cam_auto)
scene.collection.objects.link(ob_auto_camera)
ob_auto_camera.location = (8.08542, -11.5835, 6.52688)
ob_auto_camera.rotation_euler = (1.09748, -7.21219e-08, 0.694738)
scene.camera = ob_auto_camera
light_auto_sun = bpy.data.lights.new('AutoSun', 'SUN')
light_auto_sun.energy = 3.0
light_auto_sun.angle = 0.0523599
ob_auto_sun = bpy.data.objects.new('AutoSun', light_auto_sun)
scene.collection.objects.link(ob_auto_sun)
ob_auto_sun.rotation_euler = (0.872665, 0.174533, 0.523599)
bpy.context.view_layer.update()
